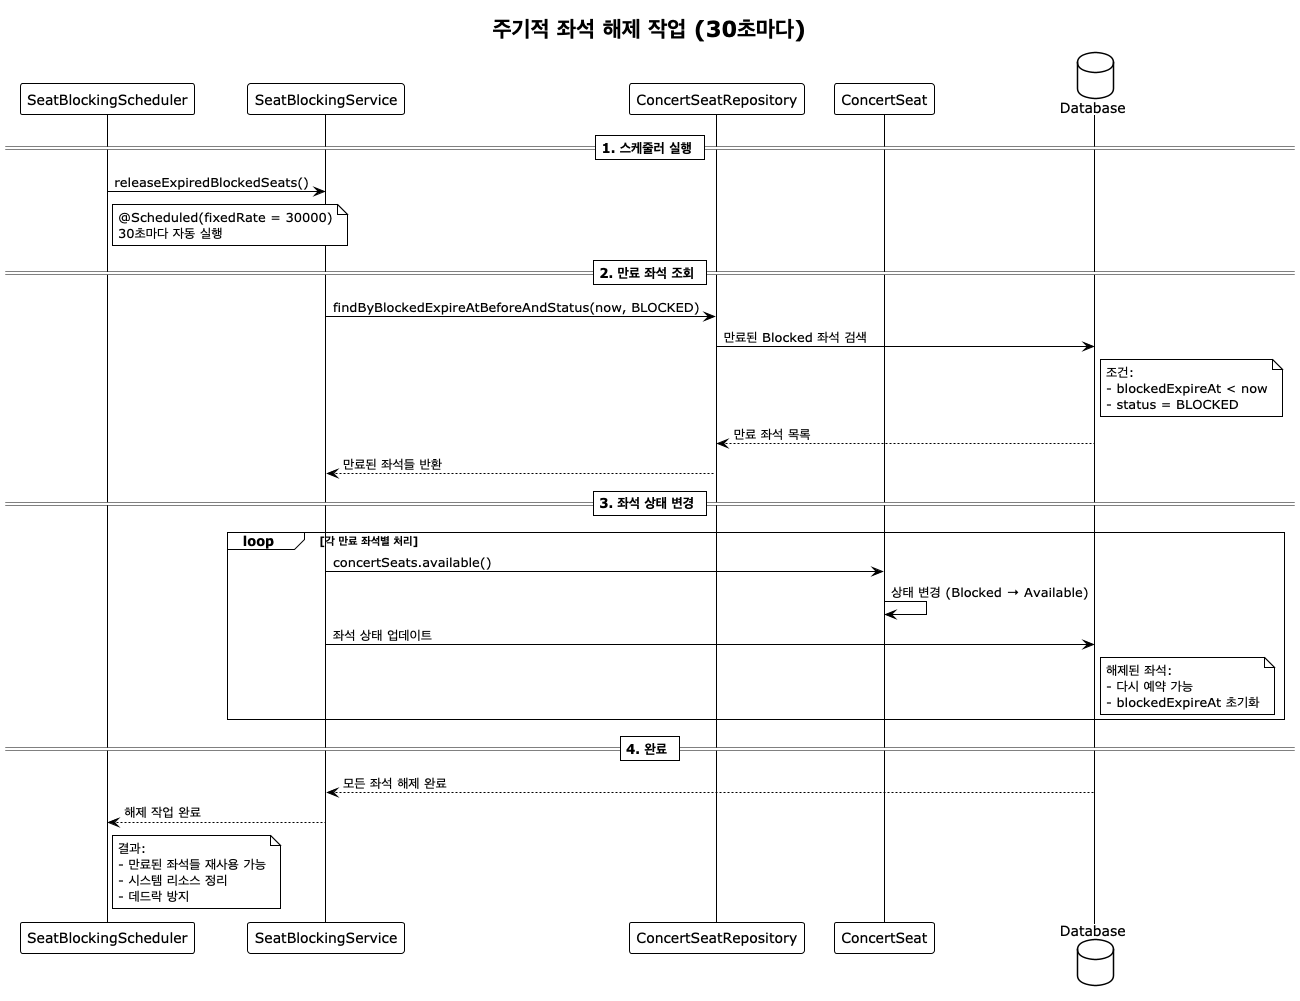

The diagram above was rendered by PlantUML. Its source (embedded in the PNG):
@startuml 좌석_해제_스케줄링
!theme plain

participant SeatBlockingScheduler as Scheduler
participant SeatBlockingService as SeatService
participant ConcertSeatRepository as Repository
participant ConcertSeat as SeatEntity
database Database as DB

title 주기적 좌석 해제 작업 (30초마다)

== 1. 스케줄러 실행 ==
Scheduler -> SeatService: releaseExpiredBlockedSeats()
note right of Scheduler
  @Scheduled(fixedRate = 30000)
  30초마다 자동 실행
end note

== 2. 만료 좌석 조회 ==
SeatService -> Repository: findByBlockedExpireAtBeforeAndStatus(now, BLOCKED)
Repository -> DB: 만료된 Blocked 좌석 검색
note right of DB
  조건:
  - blockedExpireAt < now
  - status = BLOCKED
end note
DB --> Repository: 만료 좌석 목록
Repository --> SeatService: 만료된 좌석들 반환

== 3. 좌석 상태 변경 ==
loop 각 만료 좌석별 처리
    SeatService -> SeatEntity: concertSeats.available()
    SeatEntity -> SeatEntity: 상태 변경 (Blocked → Available)
    SeatService -> DB: 좌석 상태 업데이트
    note right of DB
      해제된 좌석:
      - 다시 예약 가능
      - blockedExpireAt 초기화
    end note
end

== 4. 완료 ==
DB --> SeatService: 모든 좌석 해제 완료
SeatService --> Scheduler: 해제 작업 완료
note right of Scheduler
  결과:
  - 만료된 좌석들 재사용 가능
  - 시스템 리소스 정리
  - 데드락 방지
end note

@enduml